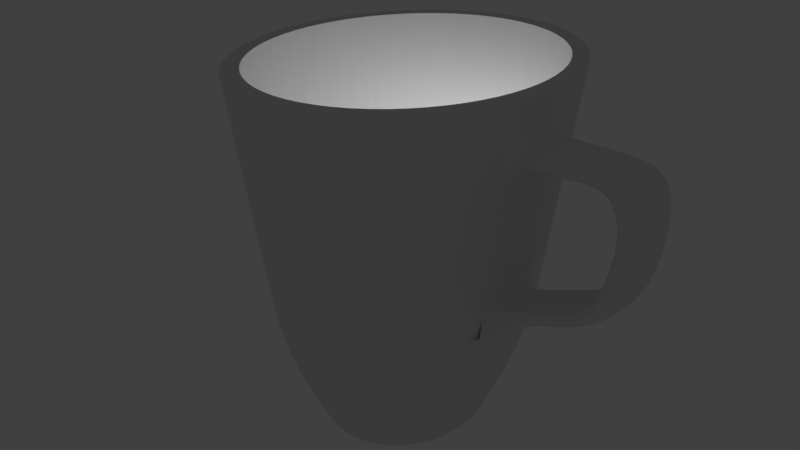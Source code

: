 # Source: Mug_3D.blend  (saved by Blender 2.79.0; exported with 4.5.12 LTS)
import bpy
from mathutils import Matrix  # noqa: F401  (used for matrix-valued properties, if any)

bpy.ops.wm.read_factory_settings(use_empty=True)
scene = bpy.context.scene
scene.name = 'Scene'

# ---- collections
col_collection_1 = bpy.data.collections.new('Collection 1'); scene.collection.children.link(col_collection_1)

# ---- world
world_world = bpy.data.worlds.new('World'); scene.world = world_world
world_world.color = (0.05088, 0.05088, 0.05088)
world_world.use_sun_shadow = False
world_world.sun_shadow_jitter_overblur = 0.0
world_world.cycles.sampling_method = 'MANUAL'

# ---- cameras
cam_camera = bpy.data.cameras.new('Camera')
cam_camera.clip_end = 100.0
cam_camera.lens = 35.0
cam_camera.sensor_width = 32.0
cam_camera.sensor_height = 18.0
cam_camera.ortho_scale = 7.314
cam_camera.dof.focus_distance = 0.0

# ---- lights
light_lamp = bpy.data.lights.new('Lamp', 'POINT')
light_lamp.transmission_factor = 0.0
light_lamp.cutoff_distance = 30.0
light_lamp.energy = 100.0
light_lamp.shadow_buffer_clip_start = 1.001
light_lamp.shadow_soft_size = 0.1
light_lamp.shadow_maximum_resolution = 0.006
light_lamp.use_absolute_resolution = True

# ---- meshes
me_cylinder_004 = bpy.data.meshes.new('Cylinder.004')
me_cylinder_004.from_pydata([(-0.1872, 0.8828, -0.9948), (-0.08661, 0.4236, 1.005), (0.1654, 0.8685, -0.9948), (0.08254, 0.4167, 1.005), (0.4937, 0.722, -0.9948), (0.2401, 0.3464, 1.005), (0.7478, 0.4656, -0.9948), (0.362, 0.2234, 1.005), (0.889, 0.1382, -0.9948), (0.4297, 0.06632, 1.005), (0.8957, -0.2101, -0.9948), (0.433, -0.1008, 1.005), (0.7671, -0.5265, -0.9948), (0.3712, -0.2526, 1.005), (0.5226, -0.7627, -0.9948), (0.2539, -0.3659, 1.005), (0.1995, -0.8828, -0.9948), (0.0989, -0.4236, 1.005), (-0.1531, -0.8685, -0.9948), (-0.07025, -0.4167, 1.005), (-0.4814, -0.722, -0.9948), (-0.2278, -0.3464, 1.005), (-0.7355, -0.4656, -0.9948), (-0.3497, -0.2234, 1.005), (-0.8767, -0.1382, -0.9948), (-0.4174, -0.06632, 1.005), (-0.8834, 0.2101, -0.9948), (-0.4207, 0.1008, 1.005), (-0.7548, 0.5265, -0.9948), (-0.3589, 0.2526, 1.005), (-0.5103, 0.7627, -0.9948), (-0.2416, 0.3659, 1.005), (-0.1699, 0.8039, 0.228), (0.1511, 0.7908, 0.228), (0.4501, 0.6574, 0.228), (0.6815, 0.4239, 0.228), (0.81, 0.1259, 0.228), (0.8162, -0.1913, 0.228), (0.699, -0.4794, 0.228), (0.4764, -0.6945, 0.228), (0.1822, -0.8039, 0.228), (-0.1388, -0.7908, 0.228), (-0.4378, -0.6574, 0.228), (-0.6692, -0.4239, 0.228), (-0.7977, -0.1259, 0.228), (-0.8039, 0.1913, 0.228), (-0.6868, 0.4794, 0.228), (-0.4641, 0.6945, 0.228), (0.1835, 0.9674, -0.9948), (0.5492, 0.8042, -0.9948), (0.8322, 0.5185, -0.9948), (0.9894, 0.154, -0.9948), (0.997, -0.234, -0.9948), (0.8537, -0.5864, -0.9948), (0.5814, -0.8495, -0.9948), (0.2215, -0.9833, -0.9948), (-0.1712, -0.9674, -0.9948), (-0.5369, -0.8042, -0.9948), (-0.8199, -0.5185, -0.9948), (-0.9771, -0.154, -0.9948), (-0.9847, 0.234, -0.9948), (-0.8414, 0.5864, -0.9948), (-0.5691, 0.8495, -0.9948), (-0.2092, 0.9833, -0.9948), (-0.1069, 0.516, 1.002), (0.09922, 0.5077, 1.002), (0.2911, 0.422, 1.002), (0.4396, 0.2721, 1.002), (0.5222, 0.0808, 1.002), (0.5261, -0.1228, 1.002), (0.4509, -0.3077, 1.002), (0.308, -0.4458, 1.002), (0.1191, -0.516, 1.002), (-0.08693, -0.5077, 1.002), (-0.2788, -0.422, 1.002), (-0.4274, -0.2721, 1.002), (-0.5099, -0.0808, 1.002), (-0.5138, 0.1228, 1.002), (-0.4386, 0.3077, 1.002), (-0.2957, 0.4458, 1.002), (-0.2092, 0.9833, -0.9948), (0.1835, 0.9674, -0.9948), (0.5492, 0.8042, -0.9948), (0.8322, 0.5185, -0.9948), (0.9894, 0.154, -0.9948), (0.997, -0.234, -0.9948), (0.8537, -0.5864, -0.9948), (0.5814, -0.8495, -0.9948), (0.2215, -0.9833, -0.9948), (-0.1712, -0.9674, -0.9948), (-0.5369, -0.8042, -0.9948), (-0.8199, -0.5185, -0.9948), (-0.9771, -0.154, -0.9948), (-0.9847, 0.234, -0.9948), (-0.8414, 0.5864, -0.9948), (-0.5691, 0.8495, -0.9948), (0.09904, 0.5067, 1.005), (-0.1066, 0.515, 1.005), (0.2906, 0.4212, 1.005), (0.4388, 0.2716, 1.005), (0.5212, 0.08065, 1.005), (0.5251, -0.1226, 1.005), (0.4501, -0.3071, 1.005), (0.3074, -0.445, 1.005), (0.1189, -0.515, 1.005), (-0.08675, -0.5067, 1.005), (-0.2783, -0.4212, 1.005), (-0.4265, -0.2716, 1.005), (-0.5089, -0.08065, 1.005), (-0.5128, 0.1226, 1.005), (-0.4378, 0.3071, 1.005), (-0.2951, 0.445, 1.005), (-0.1872, 0.8828, -0.9948), (0.1654, 0.8685, -0.9948), (0.4937, 0.722, -0.9948), (0.7478, 0.4656, -0.9948), (0.889, 0.1382, -0.9948), (0.8957, -0.2101, -0.9948), (0.7671, -0.5265, -0.9948), (0.5226, -0.7627, -0.9948), (0.1995, -0.8828, -0.9948), (-0.1531, -0.8685, -0.9948), (-0.4814, -0.722, -0.9948), (-0.7355, -0.4656, -0.9948), (-0.8767, -0.1382, -0.9948), (-0.8834, 0.2101, -0.9948), (-0.7548, 0.5265, -0.9948), (-0.5103, 0.7627, -0.9948), (-0.1872, 0.8828, -0.9948), (0.1654, 0.8685, -0.9948), (0.4937, 0.722, -0.9948), (0.7478, 0.4656, -0.9948), (0.889, 0.1382, -0.9948), (0.8957, -0.2101, -0.9948), (0.7671, -0.5265, -0.9948), (0.5226, -0.7627, -0.9948), (0.1995, -0.8828, -0.9948), (-0.1531, -0.8685, -0.9948), (-0.4814, -0.722, -0.9948), (-0.7355, -0.4656, -0.9948), (-0.8767, -0.1382, -0.9948), (-0.8834, 0.2101, -0.9948), (-0.7548, 0.5265, -0.9948), (-0.5103, 0.7627, -0.9948), (-0.1872, 0.8828, -0.9948), (0.1654, 0.8685, -0.9948), (0.4937, 0.722, -0.9948), (0.7478, 0.4656, -0.9948), (0.889, 0.1382, -0.9948), (0.8957, -0.2101, -0.9948), (0.7671, -0.5265, -0.9948), (0.5226, -0.7627, -0.9948), (0.1995, -0.8828, -0.9948), (-0.1531, -0.8685, -0.9948), (-0.4814, -0.722, -0.9948), (-0.7355, -0.4656, -0.9948), (-0.8767, -0.1382, -0.9948), (-0.8834, 0.2101, -0.9948), (-0.7548, 0.5265, -0.9948), (-0.5103, 0.7627, -0.9948), (-0.1872, 0.8828, -0.9948), (0.1654, 0.8685, -0.9948), (0.4937, 0.722, -0.9948), (0.7478, 0.4656, -0.9948), (0.889, 0.1382, -0.9948), (0.8957, -0.2101, -0.9948), (0.7671, -0.5265, -0.9948), (0.5226, -0.7627, -0.9948), (0.1995, -0.8828, -0.9948), (-0.1531, -0.8685, -0.9948), (-0.4814, -0.722, -0.9948), (-0.7355, -0.4656, -0.9948), (-0.8767, -0.1382, -0.9948), (-0.8834, 0.2101, -0.9948), (-0.7548, 0.5265, -0.9948), (-0.5103, 0.7627, -0.9948), (-0.1872, 0.8828, -0.9948), (0.1654, 0.8685, -0.9948), (0.4937, 0.722, -0.9948), (0.7478, 0.4656, -0.9948), (0.889, 0.1382, -0.9948), (0.8957, -0.2101, -0.9948), (0.7671, -0.5265, -0.9948), (0.5226, -0.7627, -0.9948), (0.1995, -0.8828, -0.9948), (-0.1531, -0.8685, -0.9948), (-0.4814, -0.722, -0.9948), (-0.7355, -0.4656, -0.9948), (-0.8767, -0.1382, -0.9948), (-0.8834, 0.2101, -0.9948), (-0.7548, 0.5265, -0.9948), (-0.5103, 0.7627, -0.9948), (-0.08807, 0.4302, 1.008), (0.08374, 0.4232, 1.008), (0.2437, 0.3518, 1.008), (0.3676, 0.2269, 1.008), (0.4364, 0.06737, 1.008), (0.4397, -0.1024, 1.008), (0.377, -0.2566, 1.008), (0.2578, -0.3717, 1.008), (0.1004, -0.4302, 1.008), (-0.07145, -0.4232, 1.008), (-0.2314, -0.3518, 1.008), (-0.3553, -0.2269, 1.008), (-0.4241, -0.06737, 1.008), (-0.4274, 0.1024, 1.008), (-0.3647, 0.2566, 1.008), (-0.2455, 0.3717, 1.008), (0.2734, -0.3947, 1.008), (0.3999, -0.2725, 1.008), (-0.2611, 0.3947, 1.008), (-0.3876, 0.2725, 1.008), (0.1062, -0.4568, 1.008), (0.08854, 0.4494, 1.008), (-0.0939, 0.4568, 1.008), (-0.07625, -0.4494, 1.008), (0.2584, 0.3736, 1.008), (-0.2461, -0.3736, 1.008), (0.3899, 0.2409, 1.008), (-0.3776, -0.2409, 1.008), (0.463, 0.07154, 1.008), (-0.4507, -0.07154, 1.008), (0.4665, -0.1087, 1.008), (-0.4542, 0.1087, 1.008), (0.6693, -0.4588, 0.2286), (-0.657, 0.4588, 0.2286), (-0.1623, 0.7694, 0.2286), (0.4562, -0.6647, 0.2286), (-0.4439, 0.6647, 0.2286), (0.1746, -0.7694, 0.2286), (0.1449, 0.7569, 0.2286), (-0.1326, -0.7569, 0.2286), (0.431, 0.6292, 0.2286), (-0.4187, -0.6292, 0.2286), (0.6525, 0.4057, 0.2286), (-0.6402, -0.4057, 0.2286), (0.7755, 0.1205, 0.2286), (-0.7632, -0.1205, 0.2286), (0.7814, -0.1831, 0.2286), (-0.7691, 0.1831, 0.2286), (-0.0939, 0.4568, 1.008), (0.08854, 0.4494, 1.008), (0.2584, 0.3736, 1.008), (0.3899, 0.2409, 1.008), (0.463, 0.07154, 1.008), (0.4665, -0.1087, 1.008), (0.3999, -0.2725, 1.008), (0.2734, -0.3947, 1.008), (0.1062, -0.4568, 1.008), (-0.07625, -0.4494, 1.008), (-0.2461, -0.3736, 1.008), (-0.3776, -0.2409, 1.008), (-0.4507, -0.07154, 1.008), (-0.4542, 0.1087, 1.008), (-0.3876, 0.2725, 1.008), (-0.2611, 0.3947, 1.008), (-0.2035, 0.9573, -0.818), (0.1788, 0.9418, -0.818), (0.5348, 0.7829, -0.818), (0.8104, 0.5049, -0.818), (0.9635, 0.1499, -0.818), (0.9708, -0.2279, -0.818), (0.8313, -0.5709, -0.818), (0.5662, -0.8271, -0.818), (0.2158, -0.9573, -0.818), (-0.1665, -0.9418, -0.818), (-0.5226, -0.7829, -0.818), (-0.7981, -0.5049, -0.818), (-0.9512, -0.1499, -0.818), (-0.9585, 0.2279, -0.818), (-0.819, 0.5709, -0.818), (-0.5539, 0.8271, -0.818), (-0.1994, 0.9386, -0.6903), (0.1754, 0.9234, -0.6903), (0.5245, 0.7676, -0.6903), (0.7947, 0.495, -0.6903), (0.9448, 0.147, -0.6903), (0.952, -0.2234, -0.6903), (0.8152, -0.5598, -0.6903), (0.5552, -0.8109, -0.6903), (0.2117, -0.9386, -0.6903), (-0.1632, -0.9234, -0.6903), (-0.5122, -0.7676, -0.6903), (-0.7824, -0.495, -0.6903), (-0.9325, -0.147, -0.6903), (-0.9397, 0.2234, -0.6903), (-0.8029, 0.5598, -0.6903), (-0.5429, 0.8109, -0.6903), (-0.9397, 0.2234, -0.6903), (-0.9585, 0.2279, -0.818), (-0.8029, 0.5598, -0.6903), (-0.819, 0.5709, -0.818), (-1.099, -0.1491, -0.6736), (-1.086, -0.152, -0.8017), (-1.096, 0.2213, -0.6748), (-1.083, 0.2258, -0.803), (-1.443, -0.1545, -0.7144), (-1.527, -0.1574, -0.8219), (-1.443, 0.2159, -0.7267), (-1.526, 0.2203, -0.8342), (-1.517, -0.1562, -0.6958), (-1.664, -0.1592, -0.7284), (-1.52, 0.2142, -0.6902), (-1.667, 0.2186, -0.7226), (-1.558, -0.1584, -0.5911), (-1.708, -0.1614, -0.5703), (-1.565, 0.2119, -0.57), (-1.715, 0.2164, -0.549), (-1.511, -0.163, -0.33), (-1.649, -0.166, -0.2761), (-1.516, 0.2073, -0.3272), (-1.654, 0.2118, -0.2732), (-1.465, -0.1653, -0.2279), (-1.562, -0.1682, -0.1286), (-1.457, 0.2051, -0.2265), (-1.553, 0.2096, -0.1271), (-1.355, -0.1675, -0.1476), (-1.419, -0.1705, -0.03099), (-1.359, 0.2028, -0.142), (-1.406, 0.2073, -0.01965), (-0.9718, -0.1734, 0.002887), (-1.036, -0.1763, 0.1195), (-0.9578, 0.197, -0.03199), (-1.005, 0.2015, 0.09041), (-0.9388, 0.2232, -0.6904), (-0.9577, 0.2276, -0.8181), (-0.8021, 0.5595, -0.6904), (-0.8182, 0.5707, -0.8181), (-0.1773, 0.8376, -0.001909), (0.1572, 0.824, -0.001909), (0.4687, 0.685, -0.001909), (0.7098, 0.4417, -0.001909), (0.8437, 0.1312, -0.001909), (0.8502, -0.1994, -0.001909), (0.7281, -0.4995, -0.001909), (0.4961, -0.7237, -0.001909), (0.1896, -0.8376, -0.001909), (-0.1449, -0.824, -0.001909), (-0.4564, -0.685, -0.001909), (-0.6975, -0.4417, -0.001909), (-0.8315, -0.1312, -0.001909), (-0.8379, 0.1994, -0.001909), (-0.7158, 0.4995, -0.001909), (-0.4839, 0.7237, -0.001909), (0.1511, 0.7908, 0.228), (0.4501, 0.6574, 0.228), (0.6815, 0.4239, 0.228), (0.81, 0.1259, 0.228), (0.8162, -0.1913, 0.228), (0.699, -0.4794, 0.228), (0.4764, -0.6945, 0.228), (0.1822, -0.8039, 0.228), (-0.1388, -0.7908, 0.228), (-0.4378, -0.6574, 0.228), (-0.6692, -0.4239, 0.228), (-0.7977, -0.1259, 0.228), (-0.8039, 0.1913, 0.228), (-0.6868, 0.4794, 0.228), (-0.4641, 0.6945, 0.228), (-0.1699, 0.8039, 0.228), (-0.1562, 0.7413, 0.5582), (0.1398, 0.7293, 0.5582), (0.4155, 0.6062, 0.5582), (0.6289, 0.3909, 0.5582), (0.7474, 0.1161, 0.5582), (0.7531, -0.1764, 0.5582), (0.6451, -0.4421, 0.5582), (0.4398, -0.6404, 0.5582), (0.1685, -0.7413, 0.5582), (-0.1276, -0.7293, 0.5582), (-0.4032, -0.6062, 0.5582), (-0.6166, -0.3909, 0.5582), (-0.7351, -0.1161, 0.5582), (-0.7408, 0.1764, 0.5582), (-0.6328, 0.4421, 0.5582), (-0.4275, 0.6404, 0.5582)], [], [(64, 97, 96, 65), (65, 96, 98, 66), (66, 98, 99, 67), (67, 99, 100, 68), (68, 100, 101, 69), (69, 101, 102, 70), (70, 102, 103, 71), (71, 103, 104, 72), (72, 104, 105, 73), (73, 105, 106, 74), (74, 106, 107, 75), (75, 107, 108, 76), (76, 108, 109, 77), (77, 109, 110, 78), (3, 1, 31, 29, 27, 25, 23, 21, 19, 17, 15, 13, 11, 9, 7, 5), (78, 110, 111, 79), (79, 111, 97, 64), (26, 28, 126, 125), (343, 47, 32, 328), (342, 46, 47, 343), (341, 45, 46, 342), (339, 43, 44, 340), (338, 42, 43, 339), (337, 41, 42, 338), (336, 40, 41, 337), (335, 39, 40, 336), (334, 38, 39, 335), (333, 37, 38, 334), (332, 36, 37, 333), (331, 35, 36, 332), (330, 34, 35, 331), (329, 33, 34, 330), (328, 32, 33, 329), (80, 63, 48, 81), (81, 48, 49, 82), (82, 49, 50, 83), (83, 50, 51, 84), (84, 51, 52, 85), (85, 52, 53, 86), (86, 53, 54, 87), (87, 54, 55, 88), (88, 55, 56, 89), (89, 56, 57, 90), (90, 57, 58, 91), (91, 58, 59, 92), (92, 59, 60, 93), (93, 60, 61, 94), (94, 61, 62, 95), (95, 62, 63, 80), (375, 79, 64, 360), (374, 78, 79, 375), (373, 77, 78, 374), (372, 76, 77, 373), (371, 75, 76, 372), (370, 74, 75, 371), (369, 73, 74, 370), (368, 72, 73, 369), (367, 71, 72, 368), (366, 70, 71, 367), (365, 69, 70, 366), (364, 68, 69, 365), (363, 67, 68, 364), (362, 66, 67, 363), (361, 65, 66, 362), (360, 64, 65, 361), (2, 0, 80, 81), (4, 2, 81, 82), (6, 4, 82, 83), (8, 6, 83, 84), (10, 8, 84, 85), (12, 10, 85, 86), (14, 12, 86, 87), (16, 14, 87, 88), (18, 16, 88, 89), (20, 18, 89, 90), (22, 20, 90, 91), (24, 22, 91, 92), (26, 24, 92, 93), (28, 26, 93, 94), (30, 28, 94, 95), (0, 30, 95, 80), (1, 3, 96, 97), (3, 5, 98, 96), (5, 7, 99, 98), (7, 9, 100, 99), (9, 11, 101, 100), (11, 13, 102, 101), (13, 15, 103, 102), (15, 17, 104, 103), (17, 19, 105, 104), (19, 21, 106, 105), (21, 23, 107, 106), (23, 25, 108, 107), (25, 27, 109, 108), (27, 29, 110, 109), (29, 31, 111, 110), (31, 1, 97, 111), (120, 121, 137, 136), (12, 14, 119, 118), (28, 30, 127, 126), (14, 16, 120, 119), (0, 2, 113, 112), (30, 0, 112, 127), (16, 18, 121, 120), (2, 4, 114, 113), (18, 20, 122, 121), (4, 6, 115, 114), (20, 22, 123, 122), (6, 8, 116, 115), (22, 24, 124, 123), (8, 10, 117, 116), (24, 26, 125, 124), (10, 12, 118, 117), (141, 142, 158, 157), (113, 114, 130, 129), (121, 122, 138, 137), (114, 115, 131, 130), (122, 123, 139, 138), (115, 116, 132, 131), (123, 124, 140, 139), (116, 117, 133, 132), (124, 125, 141, 140), (117, 118, 134, 133), (125, 126, 142, 141), (118, 119, 135, 134), (126, 127, 143, 142), (119, 120, 136, 135), (112, 113, 129, 128), (127, 112, 128, 143), (155, 156, 172, 171), (134, 135, 151, 150), (142, 143, 159, 158), (135, 136, 152, 151), (128, 129, 145, 144), (143, 128, 144, 159), (136, 137, 153, 152), (129, 130, 146, 145), (137, 138, 154, 153), (130, 131, 147, 146), (138, 139, 155, 154), (131, 132, 148, 147), (139, 140, 156, 155), (132, 133, 149, 148), (140, 141, 157, 156), (133, 134, 150, 149), (161, 162, 178, 177), (148, 149, 165, 164), (156, 157, 173, 172), (149, 150, 166, 165), (157, 158, 174, 173), (150, 151, 167, 166), (158, 159, 175, 174), (151, 152, 168, 167), (144, 145, 161, 160), (159, 144, 160, 175), (152, 153, 169, 168), (145, 146, 162, 161), (153, 154, 170, 169), (146, 147, 163, 162), (154, 155, 171, 170), (147, 148, 164, 163), (209, 208, 247, 246), (169, 170, 186, 185), (162, 163, 179, 178), (170, 171, 187, 186), (163, 164, 180, 179), (171, 172, 188, 187), (164, 165, 181, 180), (172, 173, 189, 188), (165, 166, 182, 181), (173, 174, 190, 189), (166, 167, 183, 182), (174, 175, 191, 190), (167, 168, 184, 183), (160, 161, 177, 176), (175, 160, 176, 191), (168, 169, 185, 184), (192, 193, 194, 195, 196, 197, 198, 199, 200, 201, 202, 203, 204, 205, 206, 207), (211, 210, 255, 254), (208, 212, 248, 247), (214, 213, 241, 240), (210, 214, 240, 255), (212, 215, 249, 248), (213, 216, 242, 241), (215, 217, 250, 249), (216, 218, 243, 242), (217, 219, 251, 250), (218, 220, 244, 243), (219, 221, 252, 251), (220, 222, 245, 244), (221, 223, 253, 252), (222, 209, 246, 245), (223, 211, 254, 253), (239, 225, 211, 223), (238, 224, 209, 222), (237, 239, 223, 221), (236, 238, 222, 220), (235, 237, 221, 219), (234, 236, 220, 218), (233, 235, 219, 217), (232, 234, 218, 216), (231, 233, 217, 215), (230, 232, 216, 213), (229, 231, 215, 212), (228, 226, 214, 210), (226, 230, 213, 214), (227, 229, 212, 208), (225, 228, 210, 211), (224, 227, 208, 209), (182, 183, 227, 224), (190, 191, 228, 225), (183, 184, 229, 227), (176, 177, 230, 226), (191, 176, 226, 228), (184, 185, 231, 229), (177, 178, 232, 230), (185, 186, 233, 231), (178, 179, 234, 232), (186, 187, 235, 233), (179, 180, 236, 234), (187, 188, 237, 235), (180, 181, 238, 236), (188, 189, 239, 237), (181, 182, 224, 238), (189, 190, 225, 239), (193, 192, 240, 241), (194, 193, 241, 242), (195, 194, 242, 243), (196, 195, 243, 244), (197, 196, 244, 245), (198, 197, 245, 246), (199, 198, 246, 247), (200, 199, 247, 248), (201, 200, 248, 249), (202, 201, 249, 250), (203, 202, 250, 251), (204, 203, 251, 252), (205, 204, 252, 253), (206, 205, 253, 254), (207, 206, 254, 255), (192, 207, 255, 240), (63, 256, 257, 48), (48, 257, 258, 49), (49, 258, 259, 50), (50, 259, 260, 51), (51, 260, 261, 52), (52, 261, 262, 53), (53, 262, 263, 54), (54, 263, 264, 55), (55, 264, 265, 56), (56, 265, 266, 57), (57, 266, 267, 58), (58, 267, 268, 59), (59, 268, 269, 60), (60, 269, 270, 61), (61, 270, 271, 62), (62, 271, 256, 63), (256, 272, 273, 257), (257, 273, 274, 258), (258, 274, 275, 259), (259, 275, 276, 260), (260, 276, 277, 261), (261, 277, 278, 262), (262, 278, 279, 263), (263, 279, 280, 264), (264, 280, 281, 265), (265, 281, 282, 266), (266, 282, 283, 267), (267, 283, 284, 268), (284, 285, 294, 292), (270, 269, 289, 291), (270, 286, 287, 271), (271, 287, 272, 256), (291, 289, 325, 327), (286, 270, 291, 290), (285, 286, 290, 288), (269, 285, 288, 289), (294, 295, 299, 298), (268, 284, 292, 293), (269, 268, 293, 295), (285, 269, 295, 294), (299, 297, 301, 303), (295, 293, 297, 299), (293, 292, 296, 297), (292, 294, 298, 296), (300, 302, 306, 304), (297, 296, 300, 301), (296, 298, 302, 300), (298, 299, 303, 302), (307, 305, 309, 311), (302, 303, 307, 306), (303, 301, 305, 307), (301, 300, 304, 305), (311, 309, 313, 315), (305, 304, 308, 309), (304, 306, 310, 308), (306, 307, 311, 310), (312, 314, 318, 316), (309, 308, 312, 313), (308, 310, 314, 312), (310, 311, 315, 314), (319, 317, 321, 323), (314, 315, 319, 318), (315, 313, 317, 319), (313, 312, 316, 317), (317, 316, 320, 321), (316, 318, 322, 320), (318, 319, 323, 322), (325, 324, 326, 327), (289, 288, 324, 325), (288, 290, 326, 324), (290, 291, 327, 326), (272, 328, 329, 273), (273, 329, 330, 274), (274, 330, 331, 275), (275, 331, 332, 276), (276, 332, 333, 277), (277, 333, 334, 278), (278, 334, 335, 279), (279, 335, 336, 280), (280, 336, 337, 281), (281, 337, 338, 282), (282, 338, 339, 283), (283, 339, 340, 284), (284, 340, 341, 285), (285, 341, 342, 286), (286, 342, 343, 287), (287, 343, 328, 272), (32, 359, 344, 33), (33, 344, 345, 34), (34, 345, 346, 35), (35, 346, 347, 36), (36, 347, 348, 37), (37, 348, 349, 38), (38, 349, 350, 39), (39, 350, 351, 40), (40, 351, 352, 41), (41, 352, 353, 42), (42, 353, 354, 43), (43, 354, 355, 44), (44, 355, 356, 45), (45, 356, 357, 46), (46, 357, 358, 47), (47, 358, 359, 32), (356, 341, 322, 323), (340, 355, 321, 320), (355, 321, 323, 356), (340, 320, 322, 341), (359, 360, 361, 344), (344, 361, 362, 345), (345, 362, 363, 346), (346, 363, 364, 347), (347, 364, 365, 348), (348, 365, 366, 349), (349, 366, 367, 350), (350, 367, 368, 351), (351, 368, 369, 352), (352, 369, 370, 353), (353, 370, 371, 354), (354, 371, 372, 355), (355, 372, 373, 356), (356, 373, 374, 357), (357, 374, 375, 358), (358, 375, 360, 359)])
me_cylinder_004.use_remesh_preserve_volume = False
me_cylinder_004.use_remesh_preserve_attributes = False
me_cylinder_004.use_mirror_vertex_groups = False
me_cylinder_004.update()

# ---- curves / text
txt_wanderers = bpy.data.curves.new('Wanderers', 'FONT')
txt_wanderers.dimensions = '2D'
txt_wanderers.body = 'Wanderers'
txt_wanderers.use_path_clamp = True
txt_wanderers.bevel_resolution = 0
txt_wanderers.extrude = 0.105

# ---- objects
ob_text = bpy.data.objects.new('Text', txt_wanderers)
ob_cylinder = bpy.data.objects.new('Cylinder', me_cylinder_004)
ob_lamp = bpy.data.objects.new('Lamp', light_lamp)
ob_camera = bpy.data.objects.new('Camera', cam_camera)

# ---- transforms, parenting, visibility, modifiers, constraints
ob_text.location = (3.801, 0.003966, 0.07258)
ob_text.rotation_euler = (3.142, -0.0, 0.0)
ob_text.scale = (0.2375, 0.2375, 0.2375)
ob_text.lineart.crease_threshold = 0.0
ob_cylinder.location = (4.112, -0.1799, 4.352)
ob_cylinder.scale = (-3.595, -4.251, -4.251)
ob_cylinder.color = (1.0, 0.05697, 0.08126, 1.0)
ob_cylinder.lineart.crease_threshold = 0.0
_m = ob_cylinder.modifiers.new('Subsurf', 'SUBSURF')
_m.uv_smooth = 'PRESERVE_CORNERS'
_m.quality = 2
_m.levels = 3
_m.show_only_control_edges = False
ob_lamp.location = (4.076, 1.005, 5.904)
ob_lamp.rotation_euler = (0.6503, 0.05522, 1.866)
ob_lamp.lock_rotations_4d = False
ob_lamp.empty_display_type = 'ARROWS'
ob_lamp.color = (0.0, 0.0, 0.0, 0.0)
ob_lamp.lineart.crease_threshold = 0.0
ob_camera.location = (16.73, -12.38, 13.39)
ob_camera.rotation_euler = (1.109, 0.0, 0.8149)
ob_camera.scale = (4.579, 4.579, 4.579)
ob_camera.lock_rotations_4d = False
ob_camera.empty_display_type = 'ARROWS'
ob_camera.color = (0.0, 0.0, 0.0, 0.0)
ob_camera.display_type = 'WIRE'
ob_camera.lineart.crease_threshold = 0.0

# ---- collection membership
col_collection_1.objects.link(ob_text)
col_collection_1.objects.link(ob_cylinder)
col_collection_1.objects.link(ob_lamp)
col_collection_1.objects.link(ob_camera)

# ---- scene / render settings (as saved in the file)
scene.camera = ob_camera
scene.frame_start = 1; scene.frame_end = 250; scene.frame_set(2)
scene.render.engine = 'CYCLES'
scene.render.resolution_percentage = 50
scene.render.dither_intensity = 0.0
scene.cycles.use_denoising = False
scene.cycles.samples = 128
scene.cycles.sampling_pattern = 'TABULATED_SOBOL'
scene.cycles.use_adaptive_sampling = False
scene.cycles.use_light_tree = False
scene.cycles.blur_glossy = 0.0
scene.cycles.sample_clamp_indirect = 0.0
scene.view_settings.view_transform = 'Standard'
scene.unit_settings.scale_length = 0.01
bpy.context.view_layer.update()

